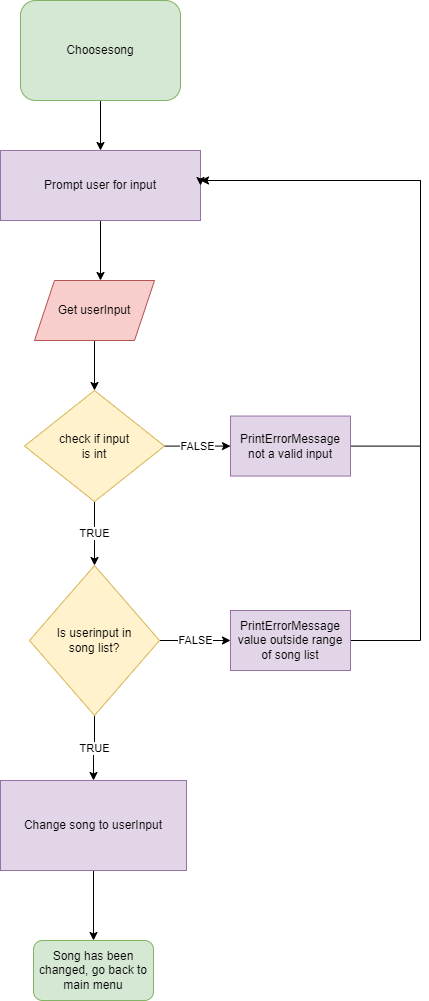

The diagram above was exported from draw.io. Its source (the exported page's mxGraphModel, read from the mxfile embedded in the PNG):
<mxGraphModel dx="1422" dy="705" grid="1" gridSize="10" guides="1" tooltips="1" connect="1" arrows="1" fold="1" page="1" pageScale="1" pageWidth="827" pageHeight="1169" math="0" shadow="0">
  <root>
    <mxCell id="0" />
    <mxCell id="1" parent="0" />
    <mxCell id="bL9V9SpWLw_iDMMLz-OR-3" style="edgeStyle=orthogonalEdgeStyle;rounded=0;orthogonalLoop=1;jettySize=auto;html=1;" edge="1" parent="1" source="bL9V9SpWLw_iDMMLz-OR-1" target="bL9V9SpWLw_iDMMLz-OR-4">
      <mxGeometry relative="1" as="geometry">
        <mxPoint x="420" y="210" as="targetPoint" />
      </mxGeometry>
    </mxCell>
    <mxCell id="bL9V9SpWLw_iDMMLz-OR-1" value="Choosesong&lt;br&gt;" style="rounded=1;whiteSpace=wrap;html=1;fillColor=#d5e8d4;strokeColor=#82b366;" vertex="1" parent="1">
      <mxGeometry x="340" y="20" width="160" height="100" as="geometry" />
    </mxCell>
    <mxCell id="bL9V9SpWLw_iDMMLz-OR-5" style="edgeStyle=orthogonalEdgeStyle;rounded=0;orthogonalLoop=1;jettySize=auto;html=1;" edge="1" parent="1" source="bL9V9SpWLw_iDMMLz-OR-4">
      <mxGeometry relative="1" as="geometry">
        <mxPoint x="420" y="300" as="targetPoint" />
      </mxGeometry>
    </mxCell>
    <mxCell id="bL9V9SpWLw_iDMMLz-OR-4" value="Prompt user for input&lt;br&gt;" style="rounded=0;whiteSpace=wrap;html=1;fillColor=#e1d5e7;strokeColor=#9673a6;" vertex="1" parent="1">
      <mxGeometry x="320" y="170" width="200" height="70" as="geometry" />
    </mxCell>
    <mxCell id="bL9V9SpWLw_iDMMLz-OR-10" style="edgeStyle=orthogonalEdgeStyle;rounded=0;orthogonalLoop=1;jettySize=auto;html=1;" edge="1" parent="1" source="bL9V9SpWLw_iDMMLz-OR-9" target="bL9V9SpWLw_iDMMLz-OR-11">
      <mxGeometry relative="1" as="geometry">
        <mxPoint x="414" y="420" as="targetPoint" />
      </mxGeometry>
    </mxCell>
    <mxCell id="bL9V9SpWLw_iDMMLz-OR-9" value="Get userInput" style="shape=parallelogram;perimeter=parallelogramPerimeter;whiteSpace=wrap;html=1;fixedSize=1;fillColor=#f8cecc;strokeColor=#b85450;" vertex="1" parent="1">
      <mxGeometry x="354" y="300" width="120" height="60" as="geometry" />
    </mxCell>
    <mxCell id="bL9V9SpWLw_iDMMLz-OR-12" value="TRUE" style="edgeStyle=orthogonalEdgeStyle;rounded=0;orthogonalLoop=1;jettySize=auto;html=1;" edge="1" parent="1" source="bL9V9SpWLw_iDMMLz-OR-11" target="bL9V9SpWLw_iDMMLz-OR-13">
      <mxGeometry relative="1" as="geometry">
        <mxPoint x="414" y="510" as="targetPoint" />
      </mxGeometry>
    </mxCell>
    <mxCell id="bL9V9SpWLw_iDMMLz-OR-18" value="FALSE" style="edgeStyle=orthogonalEdgeStyle;rounded=0;orthogonalLoop=1;jettySize=auto;html=1;" edge="1" parent="1" source="bL9V9SpWLw_iDMMLz-OR-11" target="bL9V9SpWLw_iDMMLz-OR-19">
      <mxGeometry relative="1" as="geometry">
        <mxPoint x="560" y="465.55500000000006" as="targetPoint" />
      </mxGeometry>
    </mxCell>
    <mxCell id="bL9V9SpWLw_iDMMLz-OR-11" value="check if input&lt;br&gt;is int" style="rhombus;whiteSpace=wrap;html=1;fillColor=#fff2cc;strokeColor=#d6b656;" vertex="1" parent="1">
      <mxGeometry x="344" y="410" width="140" height="111.11" as="geometry" />
    </mxCell>
    <mxCell id="bL9V9SpWLw_iDMMLz-OR-14" value="TRUE" style="edgeStyle=orthogonalEdgeStyle;rounded=0;orthogonalLoop=1;jettySize=auto;html=1;" edge="1" parent="1" source="bL9V9SpWLw_iDMMLz-OR-13" target="bL9V9SpWLw_iDMMLz-OR-15">
      <mxGeometry relative="1" as="geometry">
        <mxPoint x="414" y="830" as="targetPoint" />
      </mxGeometry>
    </mxCell>
    <mxCell id="bL9V9SpWLw_iDMMLz-OR-20" value="FALSE" style="edgeStyle=orthogonalEdgeStyle;rounded=0;orthogonalLoop=1;jettySize=auto;html=1;" edge="1" parent="1" source="bL9V9SpWLw_iDMMLz-OR-13" target="bL9V9SpWLw_iDMMLz-OR-21">
      <mxGeometry relative="1" as="geometry">
        <mxPoint x="560" y="660" as="targetPoint" />
      </mxGeometry>
    </mxCell>
    <mxCell id="bL9V9SpWLw_iDMMLz-OR-13" value="Is userinput in&lt;br&gt;song list?" style="rhombus;whiteSpace=wrap;html=1;fillColor=#fff2cc;strokeColor=#d6b656;" vertex="1" parent="1">
      <mxGeometry x="349" y="585" width="130" height="150" as="geometry" />
    </mxCell>
    <mxCell id="bL9V9SpWLw_iDMMLz-OR-16" style="edgeStyle=orthogonalEdgeStyle;rounded=0;orthogonalLoop=1;jettySize=auto;html=1;" edge="1" parent="1" source="bL9V9SpWLw_iDMMLz-OR-15" target="bL9V9SpWLw_iDMMLz-OR-17">
      <mxGeometry relative="1" as="geometry">
        <mxPoint x="413" y="990" as="targetPoint" />
      </mxGeometry>
    </mxCell>
    <mxCell id="bL9V9SpWLw_iDMMLz-OR-15" value="Change song to userInput" style="rounded=0;whiteSpace=wrap;html=1;fillColor=#e1d5e7;strokeColor=#9673a6;" vertex="1" parent="1">
      <mxGeometry x="320" y="800" width="186" height="90" as="geometry" />
    </mxCell>
    <mxCell id="bL9V9SpWLw_iDMMLz-OR-17" value="Song has been changed, go back to main menu" style="rounded=1;whiteSpace=wrap;html=1;fillColor=#d5e8d4;strokeColor=#82b366;" vertex="1" parent="1">
      <mxGeometry x="353" y="960" width="120" height="60" as="geometry" />
    </mxCell>
    <mxCell id="bL9V9SpWLw_iDMMLz-OR-22" style="edgeStyle=orthogonalEdgeStyle;rounded=0;orthogonalLoop=1;jettySize=auto;html=1;" edge="1" parent="1" source="bL9V9SpWLw_iDMMLz-OR-19" target="bL9V9SpWLw_iDMMLz-OR-4">
      <mxGeometry relative="1" as="geometry">
        <mxPoint x="590" y="200" as="targetPoint" />
        <Array as="points">
          <mxPoint x="740" y="466" />
          <mxPoint x="740" y="200" />
        </Array>
      </mxGeometry>
    </mxCell>
    <mxCell id="bL9V9SpWLw_iDMMLz-OR-19" value="PrintErrorMessage&lt;br&gt;not a valid input" style="rounded=0;whiteSpace=wrap;html=1;fillColor=#e1d5e7;strokeColor=#9673a6;" vertex="1" parent="1">
      <mxGeometry x="550" y="435.55500000000006" width="120" height="60" as="geometry" />
    </mxCell>
    <mxCell id="bL9V9SpWLw_iDMMLz-OR-24" style="edgeStyle=orthogonalEdgeStyle;rounded=0;orthogonalLoop=1;jettySize=auto;html=1;entryX=1;entryY=0.5;entryDx=0;entryDy=0;" edge="1" parent="1" source="bL9V9SpWLw_iDMMLz-OR-21" target="bL9V9SpWLw_iDMMLz-OR-4">
      <mxGeometry relative="1" as="geometry">
        <mxPoint x="720" y="230" as="targetPoint" />
        <Array as="points">
          <mxPoint x="740" y="660" />
          <mxPoint x="740" y="200" />
          <mxPoint x="520" y="200" />
        </Array>
      </mxGeometry>
    </mxCell>
    <mxCell id="bL9V9SpWLw_iDMMLz-OR-21" value="PrintErrorMessage&lt;br&gt;value outside range of song list" style="rounded=0;whiteSpace=wrap;html=1;fillColor=#e1d5e7;strokeColor=#9673a6;" vertex="1" parent="1">
      <mxGeometry x="550" y="630" width="120" height="60" as="geometry" />
    </mxCell>
  </root>
</mxGraphModel>